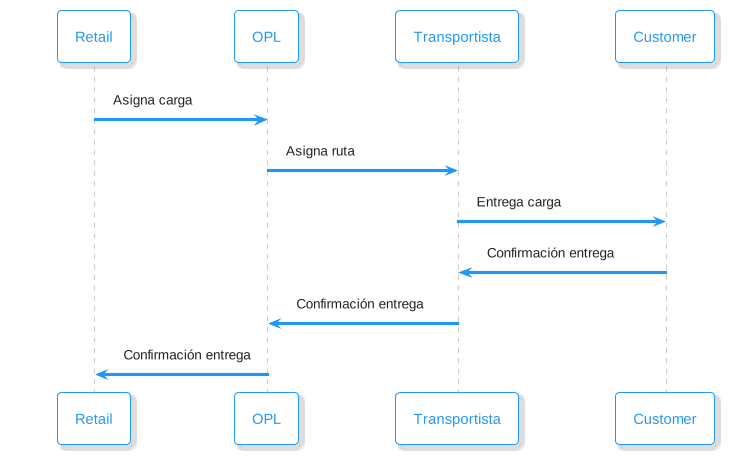

The diagram above was rendered by PlantUML. Its source (embedded in the PNG):
@startuml
!theme materia-outline
Retail -> OPL : Asigna carga
OPL -> Transportista : Asigna ruta
Transportista -> Customer : Entrega carga
Customer -> Transportista : Confirmación entrega
Transportista -> OPL : Confirmación entrega
OPL -> Retail : Confirmación entrega
@enduml